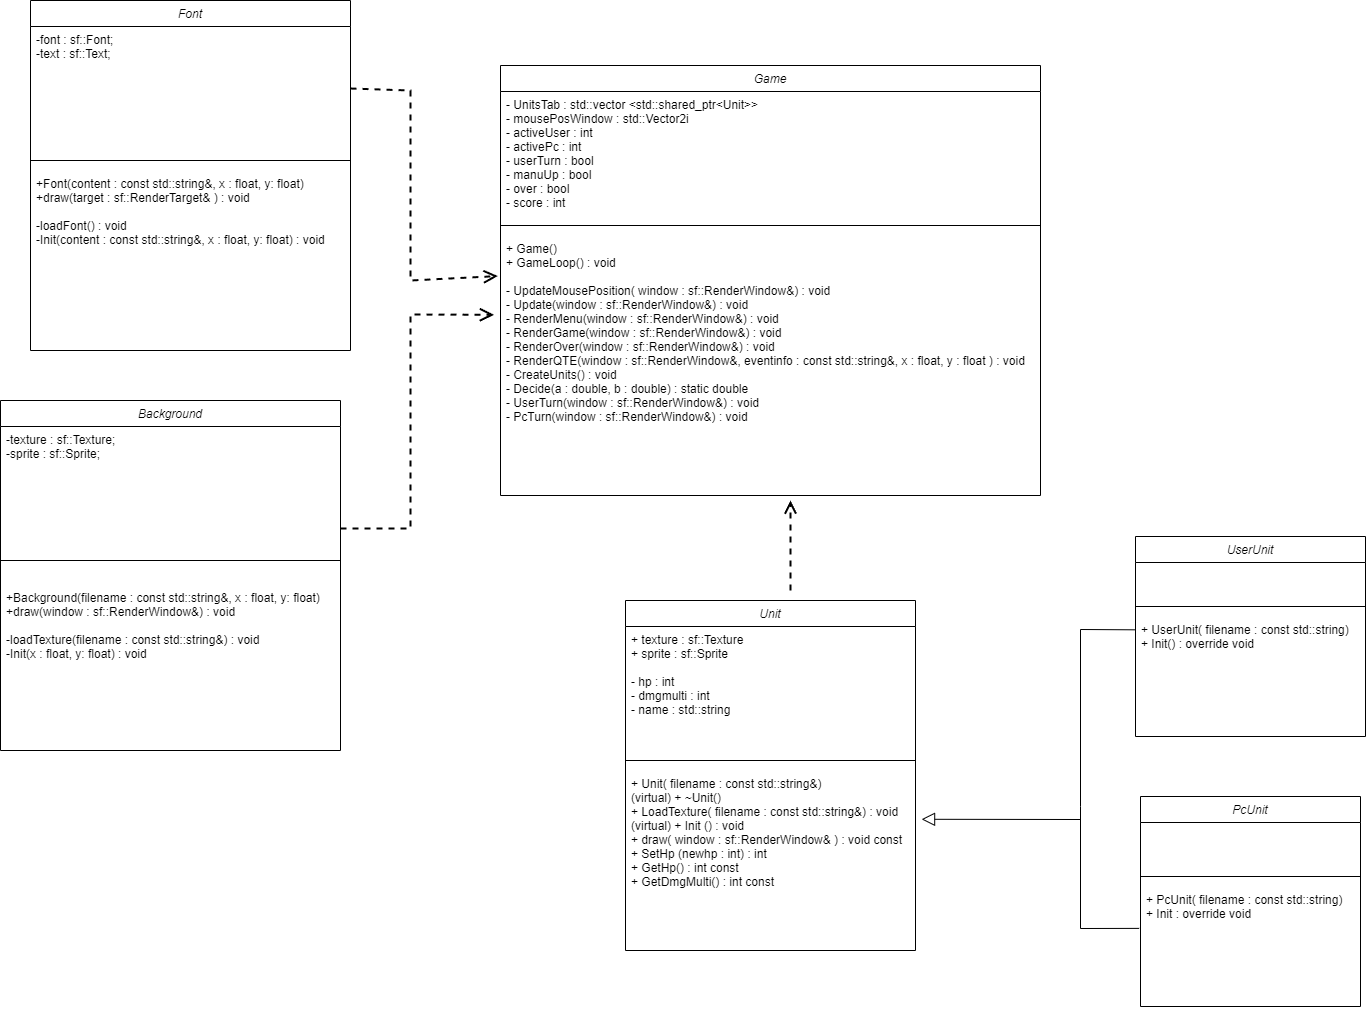

The diagram above was exported from draw.io. Its source (the exported page's mxGraphModel, read from the mxfile embedded in the PNG):
<mxGraphModel dx="2058" dy="3323" grid="1" gridSize="10" guides="1" tooltips="1" connect="1" arrows="1" fold="1" page="1" pageScale="1" pageWidth="827" pageHeight="1169" math="0" shadow="0">
  <root>
    <mxCell id="WIyWlLk6GJQsqaUBKTNV-0" />
    <mxCell id="WIyWlLk6GJQsqaUBKTNV-1" parent="WIyWlLk6GJQsqaUBKTNV-0" />
    <mxCell id="zkfFHV4jXpPFQw0GAbJ--0" value="Game" style="swimlane;fontStyle=2;align=center;verticalAlign=top;childLayout=stackLayout;horizontal=1;startSize=26;horizontalStack=0;resizeParent=1;resizeLast=0;collapsible=1;marginBottom=0;rounded=0;shadow=0;strokeWidth=1;" parent="WIyWlLk6GJQsqaUBKTNV-1" vertex="1">
      <mxGeometry x="-300" y="-1055" width="540" height="430" as="geometry">
        <mxRectangle x="230" y="140" width="160" height="26" as="alternateBounds" />
      </mxGeometry>
    </mxCell>
    <mxCell id="zkfFHV4jXpPFQw0GAbJ--1" value="- UnitsTab : std::vector &lt;std::shared_ptr&lt;Unit&gt;&gt;&#10;- mousePosWindow : std::Vector2i&#10;- activeUser : int&#10;- activePc : int&#10;- userTurn : bool&#10;- manuUp : bool&#10;- over : bool&#10;- score : int&#10;" style="text;align=left;verticalAlign=top;spacingLeft=4;spacingRight=4;overflow=hidden;rotatable=0;points=[[0,0.5],[1,0.5]];portConstraint=eastwest;" parent="zkfFHV4jXpPFQw0GAbJ--0" vertex="1">
      <mxGeometry y="26" width="540" height="124" as="geometry" />
    </mxCell>
    <mxCell id="zkfFHV4jXpPFQw0GAbJ--4" value="" style="line;html=1;strokeWidth=1;align=left;verticalAlign=middle;spacingTop=-1;spacingLeft=3;spacingRight=3;rotatable=0;labelPosition=right;points=[];portConstraint=eastwest;" parent="zkfFHV4jXpPFQw0GAbJ--0" vertex="1">
      <mxGeometry y="150" width="540" height="20" as="geometry" />
    </mxCell>
    <mxCell id="zkfFHV4jXpPFQw0GAbJ--5" value="+ Game()&#10;+ GameLoop() : void&#10;&#10;- UpdateMousePosition( window : sf::RenderWindow&amp;) : void&#10;- Update(window : sf::RenderWindow&amp;) : void&#10;- RenderMenu(window : sf::RenderWindow&amp;) : void&#10;- RenderGame(window : sf::RenderWindow&amp;) : void&#10;- RenderOver(window : sf::RenderWindow&amp;) : void&#10;- RenderQTE(window : sf::RenderWindow&amp;, eventinfo : const std::string&amp;, x : float, y : float ) : void&#10;- CreateUnits() : void&#10;- Decide(a : double, b : double) : static double &#10;- UserTurn(window : sf::RenderWindow&amp;) : void&#10;- PcTurn(window : sf::RenderWindow&amp;) : void&#10;" style="text;align=left;verticalAlign=top;spacingLeft=4;spacingRight=4;overflow=hidden;rotatable=0;points=[[0,0.5],[1,0.5]];portConstraint=eastwest;" parent="zkfFHV4jXpPFQw0GAbJ--0" vertex="1">
      <mxGeometry y="170" width="540" height="260" as="geometry" />
    </mxCell>
    <mxCell id="ZZ86Lt4iELvdnzls3iAt-0" value="Unit" style="swimlane;fontStyle=2;align=center;verticalAlign=top;childLayout=stackLayout;horizontal=1;startSize=26;horizontalStack=0;resizeParent=1;resizeLast=0;collapsible=1;marginBottom=0;rounded=0;shadow=0;strokeWidth=1;" vertex="1" parent="WIyWlLk6GJQsqaUBKTNV-1">
      <mxGeometry x="-175" y="-520" width="290" height="350" as="geometry">
        <mxRectangle x="230" y="140" width="160" height="26" as="alternateBounds" />
      </mxGeometry>
    </mxCell>
    <mxCell id="ZZ86Lt4iELvdnzls3iAt-1" value="+ texture : sf::Texture&#10;+ sprite : sf::Sprite&#10;&#10;- hp : int&#10;- dmgmulti : int&#10;- name : std::string" style="text;align=left;verticalAlign=top;spacingLeft=4;spacingRight=4;overflow=hidden;rotatable=0;points=[[0,0.5],[1,0.5]];portConstraint=eastwest;" vertex="1" parent="ZZ86Lt4iELvdnzls3iAt-0">
      <mxGeometry y="26" width="290" height="124" as="geometry" />
    </mxCell>
    <mxCell id="ZZ86Lt4iELvdnzls3iAt-2" value="" style="line;html=1;strokeWidth=1;align=left;verticalAlign=middle;spacingTop=-1;spacingLeft=3;spacingRight=3;rotatable=0;labelPosition=right;points=[];portConstraint=eastwest;" vertex="1" parent="ZZ86Lt4iELvdnzls3iAt-0">
      <mxGeometry y="150" width="290" height="20" as="geometry" />
    </mxCell>
    <mxCell id="ZZ86Lt4iELvdnzls3iAt-3" value="+ Unit( filename : const std::string&amp;)&#10;(virtual) + ~Unit()&#10;+ LoadTexture( filename : const std::string&amp;) : void&#10;(virtual) + Init () : void&#10;+ draw( window : sf::RenderWindow&amp; ) : void const&#10;+ SetHp (newhp : int) : int&#10;+ GetHp() : int const&#10;+ GetDmgMulti() : int const&#10;" style="text;align=left;verticalAlign=top;spacingLeft=4;spacingRight=4;overflow=hidden;rotatable=0;points=[[0,0.5],[1,0.5]];portConstraint=eastwest;" vertex="1" parent="ZZ86Lt4iELvdnzls3iAt-0">
      <mxGeometry y="170" width="290" height="180" as="geometry" />
    </mxCell>
    <mxCell id="ZZ86Lt4iELvdnzls3iAt-4" value="PcUnit" style="swimlane;fontStyle=2;align=center;verticalAlign=top;childLayout=stackLayout;horizontal=1;startSize=26;horizontalStack=0;resizeParent=1;resizeLast=0;collapsible=1;marginBottom=0;rounded=0;shadow=0;strokeWidth=1;" vertex="1" parent="WIyWlLk6GJQsqaUBKTNV-1">
      <mxGeometry x="340" y="-324" width="220" height="210" as="geometry">
        <mxRectangle x="230" y="140" width="160" height="26" as="alternateBounds" />
      </mxGeometry>
    </mxCell>
    <mxCell id="ZZ86Lt4iELvdnzls3iAt-5" value=" " style="text;align=left;verticalAlign=top;spacingLeft=4;spacingRight=4;overflow=hidden;rotatable=0;points=[[0,0.5],[1,0.5]];portConstraint=eastwest;" vertex="1" parent="ZZ86Lt4iELvdnzls3iAt-4">
      <mxGeometry y="26" width="220" height="44" as="geometry" />
    </mxCell>
    <mxCell id="ZZ86Lt4iELvdnzls3iAt-6" value="" style="line;html=1;strokeWidth=1;align=left;verticalAlign=middle;spacingTop=-1;spacingLeft=3;spacingRight=3;rotatable=0;labelPosition=right;points=[];portConstraint=eastwest;" vertex="1" parent="ZZ86Lt4iELvdnzls3iAt-4">
      <mxGeometry y="70" width="220" height="20" as="geometry" />
    </mxCell>
    <mxCell id="ZZ86Lt4iELvdnzls3iAt-7" value="+ PcUnit( filename : const std::string)&#10;+ Init : override void" style="text;align=left;verticalAlign=top;spacingLeft=4;spacingRight=4;overflow=hidden;rotatable=0;points=[[0,0.5],[1,0.5]];portConstraint=eastwest;" vertex="1" parent="ZZ86Lt4iELvdnzls3iAt-4">
      <mxGeometry y="90" width="220" height="120" as="geometry" />
    </mxCell>
    <mxCell id="ZZ86Lt4iELvdnzls3iAt-8" value="UserUnit" style="swimlane;fontStyle=2;align=center;verticalAlign=top;childLayout=stackLayout;horizontal=1;startSize=26;horizontalStack=0;resizeParent=1;resizeLast=0;collapsible=1;marginBottom=0;rounded=0;shadow=0;strokeWidth=1;" vertex="1" parent="WIyWlLk6GJQsqaUBKTNV-1">
      <mxGeometry x="335" y="-584" width="230" height="200" as="geometry">
        <mxRectangle x="230" y="140" width="160" height="26" as="alternateBounds" />
      </mxGeometry>
    </mxCell>
    <mxCell id="ZZ86Lt4iELvdnzls3iAt-9" value=" " style="text;align=left;verticalAlign=top;spacingLeft=4;spacingRight=4;overflow=hidden;rotatable=0;points=[[0,0.5],[1,0.5]];portConstraint=eastwest;" vertex="1" parent="ZZ86Lt4iELvdnzls3iAt-8">
      <mxGeometry y="26" width="230" height="34" as="geometry" />
    </mxCell>
    <mxCell id="ZZ86Lt4iELvdnzls3iAt-10" value="" style="line;html=1;strokeWidth=1;align=left;verticalAlign=middle;spacingTop=-1;spacingLeft=3;spacingRight=3;rotatable=0;labelPosition=right;points=[];portConstraint=eastwest;" vertex="1" parent="ZZ86Lt4iELvdnzls3iAt-8">
      <mxGeometry y="60" width="230" height="20" as="geometry" />
    </mxCell>
    <mxCell id="ZZ86Lt4iELvdnzls3iAt-11" value="+ UserUnit( filename : const std::string)&#10;+ Init() : override void" style="text;align=left;verticalAlign=top;spacingLeft=4;spacingRight=4;overflow=hidden;rotatable=0;points=[[0,0.5],[1,0.5]];portConstraint=eastwest;" vertex="1" parent="ZZ86Lt4iELvdnzls3iAt-8">
      <mxGeometry y="80" width="230" height="120" as="geometry" />
    </mxCell>
    <mxCell id="ZZ86Lt4iELvdnzls3iAt-12" value="Font" style="swimlane;fontStyle=2;align=center;verticalAlign=top;childLayout=stackLayout;horizontal=1;startSize=26;horizontalStack=0;resizeParent=1;resizeLast=0;collapsible=1;marginBottom=0;rounded=0;shadow=0;strokeWidth=1;" vertex="1" parent="WIyWlLk6GJQsqaUBKTNV-1">
      <mxGeometry x="-770" y="-1120" width="320" height="350" as="geometry">
        <mxRectangle x="230" y="140" width="160" height="26" as="alternateBounds" />
      </mxGeometry>
    </mxCell>
    <mxCell id="ZZ86Lt4iELvdnzls3iAt-13" value="-font : sf::Font;&#10;-text : sf::Text;" style="text;align=left;verticalAlign=top;spacingLeft=4;spacingRight=4;overflow=hidden;rotatable=0;points=[[0,0.5],[1,0.5]];portConstraint=eastwest;" vertex="1" parent="ZZ86Lt4iELvdnzls3iAt-12">
      <mxGeometry y="26" width="320" height="124" as="geometry" />
    </mxCell>
    <mxCell id="ZZ86Lt4iELvdnzls3iAt-14" value="" style="line;html=1;strokeWidth=1;align=left;verticalAlign=middle;spacingTop=-1;spacingLeft=3;spacingRight=3;rotatable=0;labelPosition=right;points=[];portConstraint=eastwest;" vertex="1" parent="ZZ86Lt4iELvdnzls3iAt-12">
      <mxGeometry y="150" width="320" height="20" as="geometry" />
    </mxCell>
    <mxCell id="ZZ86Lt4iELvdnzls3iAt-15" value="+Font(content : const std::string&amp;, x : float, y: float)&#10;+draw(target : sf::RenderTarget&amp; ) : void&#10;&#10;-loadFont() : void&#10;-Init(content : const std::string&amp;, x : float, y: float) : void&#10;&#10;" style="text;align=left;verticalAlign=top;spacingLeft=4;spacingRight=4;overflow=hidden;rotatable=0;points=[[0,0.5],[1,0.5]];portConstraint=eastwest;" vertex="1" parent="ZZ86Lt4iELvdnzls3iAt-12">
      <mxGeometry y="170" width="320" height="180" as="geometry" />
    </mxCell>
    <mxCell id="ZZ86Lt4iELvdnzls3iAt-22" value="" style="endArrow=none;html=1;rounded=0;entryX=0;entryY=0.111;entryDx=0;entryDy=0;entryPerimeter=0;" edge="1" parent="WIyWlLk6GJQsqaUBKTNV-1" target="ZZ86Lt4iELvdnzls3iAt-11">
      <mxGeometry width="50" height="50" relative="1" as="geometry">
        <mxPoint x="280" y="-314" as="sourcePoint" />
        <mxPoint x="300" y="-544" as="targetPoint" />
        <Array as="points">
          <mxPoint x="280" y="-491" />
        </Array>
      </mxGeometry>
    </mxCell>
    <mxCell id="ZZ86Lt4iELvdnzls3iAt-23" value="" style="endArrow=none;html=1;rounded=0;exitX=-0.006;exitY=0.349;exitDx=0;exitDy=0;exitPerimeter=0;" edge="1" parent="WIyWlLk6GJQsqaUBKTNV-1" source="ZZ86Lt4iELvdnzls3iAt-7">
      <mxGeometry width="50" height="50" relative="1" as="geometry">
        <mxPoint x="90" y="-394" as="sourcePoint" />
        <mxPoint x="280" y="-314" as="targetPoint" />
        <Array as="points">
          <mxPoint x="280" y="-192" />
        </Array>
      </mxGeometry>
    </mxCell>
    <mxCell id="ZZ86Lt4iELvdnzls3iAt-24" value="" style="endArrow=open;html=1;rounded=0;exitX=1;exitY=0.5;exitDx=0;exitDy=0;entryX=-0.005;entryY=0.156;entryDx=0;entryDy=0;dashed=1;endFill=0;endSize=10;entryPerimeter=0;strokeWidth=2;" edge="1" parent="WIyWlLk6GJQsqaUBKTNV-1" source="ZZ86Lt4iELvdnzls3iAt-13" target="zkfFHV4jXpPFQw0GAbJ--5">
      <mxGeometry width="50" height="50" relative="1" as="geometry">
        <mxPoint x="-20" y="-670" as="sourcePoint" />
        <mxPoint x="30" y="-720" as="targetPoint" />
        <Array as="points">
          <mxPoint x="-390" y="-1030" />
          <mxPoint x="-390" y="-840" />
        </Array>
      </mxGeometry>
    </mxCell>
    <mxCell id="ZZ86Lt4iELvdnzls3iAt-25" value="" style="endArrow=open;html=1;rounded=0;exitX=1;exitY=0.5;exitDx=0;exitDy=0;entryX=-0.012;entryY=0.305;entryDx=0;entryDy=0;dashed=1;endFill=0;endSize=10;entryPerimeter=0;strokeWidth=2;" edge="1" parent="WIyWlLk6GJQsqaUBKTNV-1" target="zkfFHV4jXpPFQw0GAbJ--5">
      <mxGeometry width="50" height="50" relative="1" as="geometry">
        <mxPoint x="-460" y="-592" as="sourcePoint" />
        <mxPoint x="-310" y="-822" as="targetPoint" />
        <Array as="points">
          <mxPoint x="-390" y="-592" />
          <mxPoint x="-390" y="-806" />
        </Array>
      </mxGeometry>
    </mxCell>
    <mxCell id="ZZ86Lt4iELvdnzls3iAt-27" value="" style="endArrow=block;html=1;rounded=0;entryX=1.021;entryY=0.271;entryDx=0;entryDy=0;entryPerimeter=0;endFill=0;endSize=11;" edge="1" parent="WIyWlLk6GJQsqaUBKTNV-1" target="ZZ86Lt4iELvdnzls3iAt-3">
      <mxGeometry width="50" height="50" relative="1" as="geometry">
        <mxPoint x="280" y="-301" as="sourcePoint" />
        <mxPoint x="540" y="-880" as="targetPoint" />
      </mxGeometry>
    </mxCell>
    <mxCell id="ZZ86Lt4iELvdnzls3iAt-28" value="" style="endArrow=open;html=1;rounded=0;dashed=1;endFill=0;endSize=9;strokeWidth=2;" edge="1" parent="WIyWlLk6GJQsqaUBKTNV-1">
      <mxGeometry width="50" height="50" relative="1" as="geometry">
        <mxPoint x="-10" y="-530" as="sourcePoint" />
        <mxPoint x="-10" y="-620" as="targetPoint" />
      </mxGeometry>
    </mxCell>
    <mxCell id="ZZ86Lt4iELvdnzls3iAt-30" value="Background" style="swimlane;fontStyle=2;align=center;verticalAlign=top;childLayout=stackLayout;horizontal=1;startSize=26;horizontalStack=0;resizeParent=1;resizeLast=0;collapsible=1;marginBottom=0;rounded=0;shadow=0;strokeWidth=1;" vertex="1" parent="WIyWlLk6GJQsqaUBKTNV-1">
      <mxGeometry x="-800" y="-720" width="340" height="350" as="geometry">
        <mxRectangle x="230" y="140" width="160" height="26" as="alternateBounds" />
      </mxGeometry>
    </mxCell>
    <mxCell id="ZZ86Lt4iELvdnzls3iAt-31" value="-texture : sf::Texture;&#10;-sprite : sf::Sprite;" style="text;align=left;verticalAlign=top;spacingLeft=4;spacingRight=4;overflow=hidden;rotatable=0;points=[[0,0.5],[1,0.5]];portConstraint=eastwest;" vertex="1" parent="ZZ86Lt4iELvdnzls3iAt-30">
      <mxGeometry y="26" width="340" height="124" as="geometry" />
    </mxCell>
    <mxCell id="ZZ86Lt4iELvdnzls3iAt-32" value="" style="line;html=1;strokeWidth=1;align=left;verticalAlign=middle;spacingTop=-1;spacingLeft=3;spacingRight=3;rotatable=0;labelPosition=right;points=[];portConstraint=eastwest;" vertex="1" parent="ZZ86Lt4iELvdnzls3iAt-30">
      <mxGeometry y="150" width="340" height="20" as="geometry" />
    </mxCell>
    <mxCell id="ZZ86Lt4iELvdnzls3iAt-33" value="&#10;+Background(filename : const std::string&amp;, x : float, y: float)&#10;+draw(window : sf::RenderWindow&amp;) : void&#10;&#10;-loadTexture(filename : const std::string&amp;) : void&#10;-Init(x : float, y: float) : void&#10;" style="text;align=left;verticalAlign=top;spacingLeft=4;spacingRight=4;overflow=hidden;rotatable=0;points=[[0,0.5],[1,0.5]];portConstraint=eastwest;" vertex="1" parent="ZZ86Lt4iELvdnzls3iAt-30">
      <mxGeometry y="170" width="340" height="180" as="geometry" />
    </mxCell>
  </root>
</mxGraphModel>